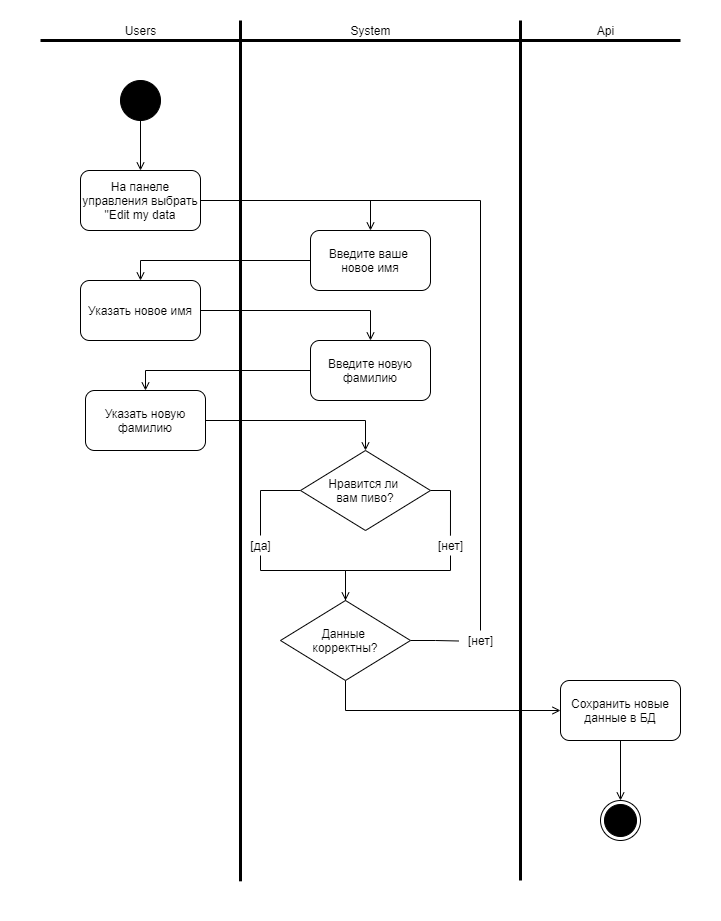

The diagram above was exported from draw.io. Its source (the exported page's mxGraphModel, read from the mxfile embedded in the PNG):
<mxGraphModel dx="1086" dy="806" grid="1" gridSize="10" guides="1" tooltips="1" connect="1" arrows="1" fold="1" page="1" pageScale="1" pageWidth="827" pageHeight="1169" math="0" shadow="0">
  <root>
    <mxCell id="0" />
    <mxCell id="1" parent="0" />
    <mxCell id="0LVH93GBtW9_v9dkPtt5-45" value="" style="rounded=0;whiteSpace=wrap;html=1;fillColor=#FFFFFF;strokeColor=#FFFFFF;" vertex="1" parent="1">
      <mxGeometry x="40" y="40" width="720" height="920" as="geometry" />
    </mxCell>
    <mxCell id="0LVH93GBtW9_v9dkPtt5-1" value="Users" style="text;html=1;align=center;verticalAlign=middle;resizable=0;points=[];autosize=1;" vertex="1" parent="1">
      <mxGeometry x="155" y="60" width="50" height="20" as="geometry" />
    </mxCell>
    <mxCell id="0LVH93GBtW9_v9dkPtt5-2" value="System" style="text;html=1;align=center;verticalAlign=middle;resizable=0;points=[];autosize=1;" vertex="1" parent="1">
      <mxGeometry x="380" y="60" width="60" height="20" as="geometry" />
    </mxCell>
    <mxCell id="0LVH93GBtW9_v9dkPtt5-3" value="Api" style="text;html=1;align=center;verticalAlign=middle;resizable=0;points=[];autosize=1;" vertex="1" parent="1">
      <mxGeometry x="630" y="60" width="30" height="20" as="geometry" />
    </mxCell>
    <mxCell id="0LVH93GBtW9_v9dkPtt5-19" style="edgeStyle=orthogonalEdgeStyle;rounded=0;orthogonalLoop=1;jettySize=auto;html=1;entryX=0.5;entryY=0;entryDx=0;entryDy=0;endArrow=open;endFill=0;" edge="1" parent="1" source="0LVH93GBtW9_v9dkPtt5-5" target="0LVH93GBtW9_v9dkPtt5-6">
      <mxGeometry relative="1" as="geometry" />
    </mxCell>
    <mxCell id="0LVH93GBtW9_v9dkPtt5-5" value="" style="ellipse;whiteSpace=wrap;html=1;aspect=fixed;fillColor=#000000;" vertex="1" parent="1">
      <mxGeometry x="160" y="120" width="40" height="40" as="geometry" />
    </mxCell>
    <mxCell id="0LVH93GBtW9_v9dkPtt5-25" style="edgeStyle=orthogonalEdgeStyle;rounded=0;orthogonalLoop=1;jettySize=auto;html=1;entryX=0.5;entryY=0;entryDx=0;entryDy=0;endArrow=open;endFill=0;" edge="1" parent="1" source="0LVH93GBtW9_v9dkPtt5-6" target="0LVH93GBtW9_v9dkPtt5-11">
      <mxGeometry relative="1" as="geometry" />
    </mxCell>
    <mxCell id="0LVH93GBtW9_v9dkPtt5-6" value="На панеле управления выбрать &quot;Edit my data" style="rounded=1;whiteSpace=wrap;html=1;fillColor=#FFFFFF;" vertex="1" parent="1">
      <mxGeometry x="120" y="210" width="120" height="60" as="geometry" />
    </mxCell>
    <mxCell id="0LVH93GBtW9_v9dkPtt5-7" value="" style="endArrow=none;html=1;strokeWidth=3;" edge="1" parent="1">
      <mxGeometry width="50" height="50" relative="1" as="geometry">
        <mxPoint x="280" y="920.8333333333334" as="sourcePoint" />
        <mxPoint x="280" y="60" as="targetPoint" />
      </mxGeometry>
    </mxCell>
    <mxCell id="0LVH93GBtW9_v9dkPtt5-8" value="" style="endArrow=none;html=1;strokeWidth=3;" edge="1" parent="1">
      <mxGeometry width="50" height="50" relative="1" as="geometry">
        <mxPoint x="80" y="80" as="sourcePoint" />
        <mxPoint x="720" y="80" as="targetPoint" />
      </mxGeometry>
    </mxCell>
    <mxCell id="0LVH93GBtW9_v9dkPtt5-9" value="" style="endArrow=none;html=1;strokeWidth=3;" edge="1" parent="1">
      <mxGeometry width="50" height="50" relative="1" as="geometry">
        <mxPoint x="560" y="920" as="sourcePoint" />
        <mxPoint x="560" y="60" as="targetPoint" />
      </mxGeometry>
    </mxCell>
    <mxCell id="0LVH93GBtW9_v9dkPtt5-26" style="edgeStyle=orthogonalEdgeStyle;rounded=0;orthogonalLoop=1;jettySize=auto;html=1;entryX=0.5;entryY=0;entryDx=0;entryDy=0;endArrow=open;endFill=0;" edge="1" parent="1" source="0LVH93GBtW9_v9dkPtt5-11" target="0LVH93GBtW9_v9dkPtt5-12">
      <mxGeometry relative="1" as="geometry" />
    </mxCell>
    <mxCell id="0LVH93GBtW9_v9dkPtt5-11" value="Введите ваше&amp;nbsp; новое имя" style="rounded=1;whiteSpace=wrap;html=1;fillColor=#FFFFFF;" vertex="1" parent="1">
      <mxGeometry x="350" y="270" width="120" height="60" as="geometry" />
    </mxCell>
    <mxCell id="0LVH93GBtW9_v9dkPtt5-27" style="edgeStyle=orthogonalEdgeStyle;rounded=0;orthogonalLoop=1;jettySize=auto;html=1;entryX=0.5;entryY=0;entryDx=0;entryDy=0;endArrow=open;endFill=0;" edge="1" parent="1" source="0LVH93GBtW9_v9dkPtt5-12" target="0LVH93GBtW9_v9dkPtt5-13">
      <mxGeometry relative="1" as="geometry" />
    </mxCell>
    <mxCell id="0LVH93GBtW9_v9dkPtt5-12" value="Указать новое имя" style="rounded=1;whiteSpace=wrap;html=1;fillColor=#FFFFFF;" vertex="1" parent="1">
      <mxGeometry x="120" y="320" width="120" height="60" as="geometry" />
    </mxCell>
    <mxCell id="0LVH93GBtW9_v9dkPtt5-28" style="edgeStyle=orthogonalEdgeStyle;rounded=0;orthogonalLoop=1;jettySize=auto;html=1;entryX=0.5;entryY=0;entryDx=0;entryDy=0;endArrow=open;endFill=0;" edge="1" parent="1" source="0LVH93GBtW9_v9dkPtt5-13" target="0LVH93GBtW9_v9dkPtt5-14">
      <mxGeometry relative="1" as="geometry" />
    </mxCell>
    <mxCell id="0LVH93GBtW9_v9dkPtt5-13" value="Введите новую фамилию" style="rounded=1;whiteSpace=wrap;html=1;fillColor=#FFFFFF;" vertex="1" parent="1">
      <mxGeometry x="350" y="380" width="120" height="60" as="geometry" />
    </mxCell>
    <mxCell id="0LVH93GBtW9_v9dkPtt5-29" style="edgeStyle=orthogonalEdgeStyle;rounded=0;orthogonalLoop=1;jettySize=auto;html=1;entryX=0.5;entryY=0;entryDx=0;entryDy=0;endArrow=open;endFill=0;" edge="1" parent="1" source="0LVH93GBtW9_v9dkPtt5-14" target="0LVH93GBtW9_v9dkPtt5-15">
      <mxGeometry relative="1" as="geometry" />
    </mxCell>
    <mxCell id="0LVH93GBtW9_v9dkPtt5-14" value="Указать новую фамилию" style="rounded=1;whiteSpace=wrap;html=1;fillColor=#FFFFFF;" vertex="1" parent="1">
      <mxGeometry x="125" y="430" width="120" height="60" as="geometry" />
    </mxCell>
    <mxCell id="0LVH93GBtW9_v9dkPtt5-34" style="edgeStyle=orthogonalEdgeStyle;rounded=0;orthogonalLoop=1;jettySize=auto;html=1;endArrow=none;endFill=0;" edge="1" parent="1" source="0LVH93GBtW9_v9dkPtt5-15" target="0LVH93GBtW9_v9dkPtt5-31">
      <mxGeometry relative="1" as="geometry" />
    </mxCell>
    <mxCell id="0LVH93GBtW9_v9dkPtt5-35" style="edgeStyle=orthogonalEdgeStyle;rounded=0;orthogonalLoop=1;jettySize=auto;html=1;endArrow=none;endFill=0;entryX=0.499;entryY=0.008;entryDx=0;entryDy=0;entryPerimeter=0;" edge="1" parent="1" source="0LVH93GBtW9_v9dkPtt5-15" target="0LVH93GBtW9_v9dkPtt5-32">
      <mxGeometry relative="1" as="geometry">
        <mxPoint x="475" y="570" as="targetPoint" />
        <Array as="points">
          <mxPoint x="490" y="530" />
        </Array>
      </mxGeometry>
    </mxCell>
    <mxCell id="0LVH93GBtW9_v9dkPtt5-15" value="Нравится ли &lt;br&gt;вам пиво?" style="rhombus;whiteSpace=wrap;html=1;fillColor=#FFFFFF;" vertex="1" parent="1">
      <mxGeometry x="340" y="490" width="130" height="80" as="geometry" />
    </mxCell>
    <mxCell id="0LVH93GBtW9_v9dkPtt5-40" style="edgeStyle=orthogonalEdgeStyle;rounded=0;orthogonalLoop=1;jettySize=auto;html=1;entryX=-0.042;entryY=0.525;entryDx=0;entryDy=0;entryPerimeter=0;endArrow=none;endFill=0;" edge="1" parent="1" source="0LVH93GBtW9_v9dkPtt5-17" target="0LVH93GBtW9_v9dkPtt5-39">
      <mxGeometry relative="1" as="geometry" />
    </mxCell>
    <mxCell id="0LVH93GBtW9_v9dkPtt5-42" style="edgeStyle=orthogonalEdgeStyle;rounded=0;orthogonalLoop=1;jettySize=auto;html=1;entryX=0;entryY=0.5;entryDx=0;entryDy=0;endArrow=open;endFill=0;" edge="1" parent="1" source="0LVH93GBtW9_v9dkPtt5-17" target="0LVH93GBtW9_v9dkPtt5-18">
      <mxGeometry relative="1" as="geometry">
        <Array as="points">
          <mxPoint x="385" y="750" />
        </Array>
      </mxGeometry>
    </mxCell>
    <mxCell id="0LVH93GBtW9_v9dkPtt5-17" value="Данные&amp;nbsp;&lt;br&gt;корректны?" style="rhombus;whiteSpace=wrap;html=1;fillColor=#FFFFFF;" vertex="1" parent="1">
      <mxGeometry x="320" y="640" width="130" height="80" as="geometry" />
    </mxCell>
    <mxCell id="0LVH93GBtW9_v9dkPtt5-44" style="edgeStyle=orthogonalEdgeStyle;rounded=0;orthogonalLoop=1;jettySize=auto;html=1;entryX=0.5;entryY=0;entryDx=0;entryDy=0;endArrow=open;endFill=0;" edge="1" parent="1" source="0LVH93GBtW9_v9dkPtt5-18" target="0LVH93GBtW9_v9dkPtt5-43">
      <mxGeometry relative="1" as="geometry" />
    </mxCell>
    <mxCell id="0LVH93GBtW9_v9dkPtt5-18" value="Сохранить новые данные в БД" style="rounded=1;whiteSpace=wrap;html=1;fillColor=#FFFFFF;" vertex="1" parent="1">
      <mxGeometry x="600" y="720" width="120" height="60" as="geometry" />
    </mxCell>
    <mxCell id="0LVH93GBtW9_v9dkPtt5-36" style="edgeStyle=orthogonalEdgeStyle;rounded=0;orthogonalLoop=1;jettySize=auto;html=1;entryX=0.5;entryY=0;entryDx=0;entryDy=0;endArrow=none;endFill=0;" edge="1" parent="1" source="0LVH93GBtW9_v9dkPtt5-31" target="0LVH93GBtW9_v9dkPtt5-17">
      <mxGeometry relative="1" as="geometry">
        <Array as="points">
          <mxPoint x="300" y="610" />
          <mxPoint x="385" y="610" />
        </Array>
      </mxGeometry>
    </mxCell>
    <mxCell id="0LVH93GBtW9_v9dkPtt5-31" value="[да]" style="text;html=1;align=center;verticalAlign=middle;resizable=0;points=[];autosize=1;" vertex="1" parent="1">
      <mxGeometry x="280" y="575" width="40" height="20" as="geometry" />
    </mxCell>
    <mxCell id="0LVH93GBtW9_v9dkPtt5-37" style="edgeStyle=orthogonalEdgeStyle;rounded=0;orthogonalLoop=1;jettySize=auto;html=1;entryX=0.5;entryY=0;entryDx=0;entryDy=0;endArrow=open;endFill=0;" edge="1" parent="1" source="0LVH93GBtW9_v9dkPtt5-32" target="0LVH93GBtW9_v9dkPtt5-17">
      <mxGeometry relative="1" as="geometry">
        <Array as="points">
          <mxPoint x="490" y="610" />
          <mxPoint x="385" y="610" />
        </Array>
      </mxGeometry>
    </mxCell>
    <mxCell id="0LVH93GBtW9_v9dkPtt5-32" value="[нет]" style="text;html=1;align=center;verticalAlign=middle;resizable=0;points=[];autosize=1;" vertex="1" parent="1">
      <mxGeometry x="470" y="575" width="40" height="20" as="geometry" />
    </mxCell>
    <mxCell id="0LVH93GBtW9_v9dkPtt5-41" style="edgeStyle=orthogonalEdgeStyle;rounded=0;orthogonalLoop=1;jettySize=auto;html=1;endArrow=none;endFill=0;" edge="1" parent="1" source="0LVH93GBtW9_v9dkPtt5-39">
      <mxGeometry relative="1" as="geometry">
        <mxPoint x="390" y="239.9999999999999" as="targetPoint" />
        <Array as="points">
          <mxPoint x="520" y="240" />
        </Array>
      </mxGeometry>
    </mxCell>
    <mxCell id="0LVH93GBtW9_v9dkPtt5-39" value="[нет]" style="text;html=1;align=center;verticalAlign=middle;resizable=0;points=[];autosize=1;" vertex="1" parent="1">
      <mxGeometry x="500" y="670" width="40" height="20" as="geometry" />
    </mxCell>
    <mxCell id="0LVH93GBtW9_v9dkPtt5-43" value="" style="ellipse;html=1;shape=endState;fillColor=#000000;" vertex="1" parent="1">
      <mxGeometry x="640" y="840" width="40" height="40" as="geometry" />
    </mxCell>
  </root>
</mxGraphModel>